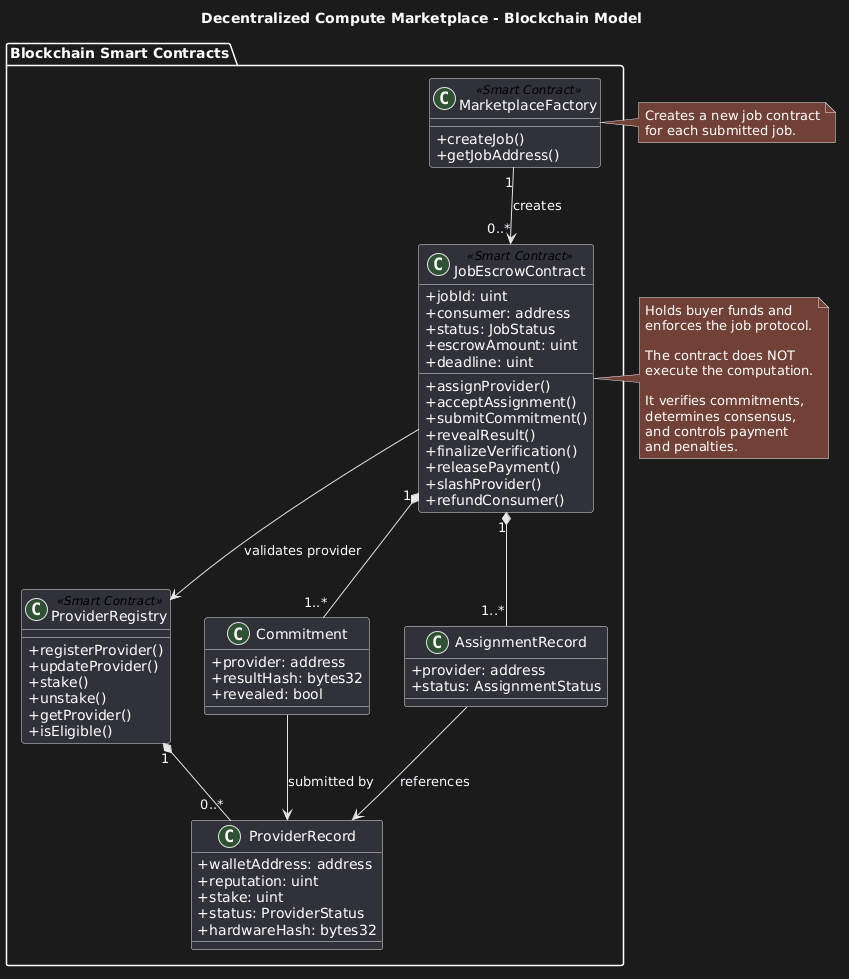

The diagram above was rendered by PlantUML. Its source (embedded in the PNG):
@startuml
title Decentralized Compute Marketplace - Blockchain Model

skinparam classAttributeIconSize 0

package "Blockchain Smart Contracts" {

    class MarketplaceFactory <<Smart Contract>> {
        +createJob()
        +getJobAddress()
    }

    class ProviderRegistry <<Smart Contract>> {
        +registerProvider()
        +updateProvider()
        +stake()
        +unstake()
        +getProvider()
        +isEligible()
    }

    class JobEscrowContract <<Smart Contract>> {
        +jobId: uint
        +consumer: address
        +status: JobStatus
        +escrowAmount: uint
        +deadline: uint

        +assignProvider()
        +acceptAssignment()
        +submitCommitment()
        +revealResult()
        +finalizeVerification()
        +releasePayment()
        +slashProvider()
        +refundConsumer()
    }

    class ProviderRecord {
        +walletAddress: address
        +reputation: uint
        +stake: uint
        +status: ProviderStatus
        +hardwareHash: bytes32
    }

    class Commitment {
        +provider: address
        +resultHash: bytes32
        +revealed: bool
    }

    class AssignmentRecord {
        +provider: address
        +status: AssignmentStatus
    }
}

MarketplaceFactory "1" --> "0..*" JobEscrowContract : creates

ProviderRegistry "1" *-- "0..*" ProviderRecord

JobEscrowContract --> ProviderRegistry : validates provider

JobEscrowContract "1" *-- "1..*" AssignmentRecord
JobEscrowContract "1" *-- "1..*" Commitment

AssignmentRecord --> ProviderRecord : references
Commitment --> ProviderRecord : submitted by

note right of MarketplaceFactory
    Creates a new job contract
    for each submitted job.
end note

note right of JobEscrowContract
    Holds buyer funds and
    enforces the job protocol.

    The contract does NOT
    execute the computation.

    It verifies commitments,
    determines consensus,
    and controls payment
    and penalties.
end note
@enduml